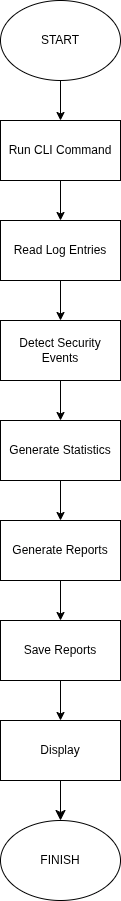

The diagram above was exported from draw.io. Its source (the exported page's mxGraphModel, read from the mxfile embedded in the PNG):
<mxGraphModel dx="815" dy="1133" grid="1" gridSize="10" guides="1" tooltips="1" connect="1" arrows="1" fold="1" page="1" pageScale="1" pageWidth="850" pageHeight="1100" math="0" shadow="0">
  <root>
    <mxCell id="0" />
    <mxCell id="1" parent="0" />
    <mxCell id="2" edge="1" parent="1" source="3" style="edgeStyle=orthogonalEdgeStyle;rounded=0;orthogonalLoop=1;jettySize=auto;html=1;entryX=0.5;entryY=0;entryDx=0;entryDy=0;" target="5">
      <mxGeometry relative="1" as="geometry" />
    </mxCell>
    <mxCell id="3" parent="1" style="ellipse;whiteSpace=wrap;html=1;" value="START" vertex="1">
      <mxGeometry height="80" width="120" x="390" y="60" as="geometry" />
    </mxCell>
    <mxCell id="4" edge="1" parent="1" source="5" style="edgeStyle=orthogonalEdgeStyle;rounded=0;orthogonalLoop=1;jettySize=auto;html=1;entryX=0.5;entryY=0;entryDx=0;entryDy=0;" target="7">
      <mxGeometry relative="1" as="geometry" />
    </mxCell>
    <mxCell id="5" parent="1" style="rounded=0;whiteSpace=wrap;html=1;" value="Run CLI Command" vertex="1">
      <mxGeometry height="60" width="120" x="390" y="180" as="geometry" />
    </mxCell>
    <mxCell id="6" edge="1" parent="1" source="7" style="edgeStyle=orthogonalEdgeStyle;rounded=0;orthogonalLoop=1;jettySize=auto;html=1;exitX=0.5;exitY=1;exitDx=0;exitDy=0;entryX=0.5;entryY=0;entryDx=0;entryDy=0;" target="9">
      <mxGeometry relative="1" as="geometry" />
    </mxCell>
    <mxCell id="7" parent="1" style="rounded=0;whiteSpace=wrap;html=1;" value="Read Log Entries" vertex="1">
      <mxGeometry height="60" width="120" x="390" y="280" as="geometry" />
    </mxCell>
    <mxCell id="8" edge="1" parent="1" source="9" style="edgeStyle=orthogonalEdgeStyle;rounded=0;orthogonalLoop=1;jettySize=auto;html=1;exitX=0.5;exitY=1;exitDx=0;exitDy=0;entryX=0.5;entryY=0;entryDx=0;entryDy=0;" target="11">
      <mxGeometry relative="1" as="geometry" />
    </mxCell>
    <mxCell id="9" parent="1" style="rounded=0;whiteSpace=wrap;html=1;" value="Detect Security Events" vertex="1">
      <mxGeometry height="60" width="120" x="390" y="380" as="geometry" />
    </mxCell>
    <mxCell id="10" edge="1" parent="1" source="11" style="edgeStyle=orthogonalEdgeStyle;rounded=0;orthogonalLoop=1;jettySize=auto;html=1;exitX=0.5;exitY=1;exitDx=0;exitDy=0;entryX=0.5;entryY=0;entryDx=0;entryDy=0;" target="13">
      <mxGeometry relative="1" as="geometry" />
    </mxCell>
    <mxCell id="11" parent="1" style="rounded=0;whiteSpace=wrap;html=1;" value="Generate Statistics" vertex="1">
      <mxGeometry height="60" width="120" x="390" y="480" as="geometry" />
    </mxCell>
    <mxCell id="12" edge="1" parent="1" source="13" style="edgeStyle=orthogonalEdgeStyle;rounded=0;orthogonalLoop=1;jettySize=auto;html=1;exitX=0.5;exitY=1;exitDx=0;exitDy=0;entryX=0.5;entryY=0;entryDx=0;entryDy=0;" target="15">
      <mxGeometry relative="1" as="geometry" />
    </mxCell>
    <mxCell id="13" parent="1" style="rounded=0;whiteSpace=wrap;html=1;" value="Generate Reports" vertex="1">
      <mxGeometry height="60" width="120" x="390" y="580" as="geometry" />
    </mxCell>
    <mxCell id="14" edge="1" parent="1" source="15" style="edgeStyle=orthogonalEdgeStyle;rounded=0;orthogonalLoop=1;jettySize=auto;html=1;exitX=0.5;exitY=1;exitDx=0;exitDy=0;entryX=0.5;entryY=0;entryDx=0;entryDy=0;" target="17">
      <mxGeometry relative="1" as="geometry" />
    </mxCell>
    <mxCell id="15" parent="1" style="rounded=0;whiteSpace=wrap;html=1;" value="Save Reports" vertex="1">
      <mxGeometry height="60" width="120" x="390" y="680" as="geometry" />
    </mxCell>
    <mxCell id="16" edge="1" parent="1" source="17" style="edgeStyle=none;curved=1;rounded=0;orthogonalLoop=1;jettySize=auto;html=1;entryX=0.5;entryY=0;entryDx=0;entryDy=0;fontSize=12;startSize=8;endSize=8;" target="18">
      <mxGeometry relative="1" as="geometry" />
    </mxCell>
    <mxCell id="17" parent="1" style="rounded=0;whiteSpace=wrap;html=1;" value="Display" vertex="1">
      <mxGeometry height="60" width="120" x="390" y="780" as="geometry" />
    </mxCell>
    <mxCell id="18" parent="1" style="ellipse;whiteSpace=wrap;html=1;" value="FINISH" vertex="1">
      <mxGeometry height="80" width="120" x="390" y="880" as="geometry" />
    </mxCell>
  </root>
</mxGraphModel>